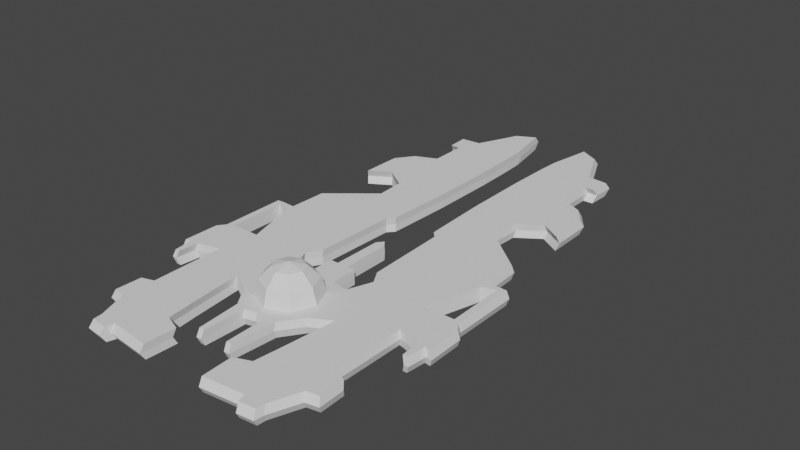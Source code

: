 # Source: boss.blend  (saved by Blender 2.91.10; exported with 4.5.12 LTS)
import bpy
from mathutils import Matrix  # noqa: F401  (used for matrix-valued properties, if any)

bpy.ops.wm.read_factory_settings(use_empty=True)
scene = bpy.context.scene
scene.name = 'Scene'

# ---- world
world_world = bpy.data.worlds.new('World'); scene.world = world_world
world_world.use_nodes = True; world_world.node_tree.nodes.clear()
_N = world_world.node_tree.nodes; _L = world_world.node_tree.links
n0 = _N.new('ShaderNodeOutputWorld'); n0.name = 'World Output'; n0.location = (300, 300)
n1 = _N.new('ShaderNodeBackground'); n1.name = 'Background'; n1.location = (10, 300)
n1.inputs[0].default_value = (0.05088, 0.05088, 0.05088, 1.0)
_L.new(n1.outputs[0], n0.inputs[0])
n0.is_active_output = True
world_world.color = (0.05088, 0.05088, 0.05088)
world_world.use_sun_shadow = False
world_world.sun_shadow_jitter_overblur = 0.0

# ---- meshes
me_cube_002 = bpy.data.meshes.new('Cube.002')
me_cube_002.from_pydata([(0.6336, -0.8961, 0.07457), (0.5406, 0.03196, 0.07457), (0.9924, -0.6972, 0.07457), (1.818, -0.2955, 0.07457), (0.3988, 2.257, 0.07457), (1.969, 2.164, 0.07457), (0.3497, 4.672, 0.07457), (1.359, 4.588, 0.07457), (0.5323, 6.587, 0.07457), (0.8618, 6.41, 0.07457), (0.9032, -1.59, 0.07457), (1.809, -1.588, 0.07457), (0.8415, -2.115, 0.07457), (1.635, -2.654, 0.07457), (0.5578, -2.226, 0.07457), (0.5835, -2.763, 0.07457), (0.3191, -2.017, 0.07457), (0.2258, -2.019, 0.07457), (0.3538, 3.458, 0.07457), (1.21, 3.324, 0.07457), (1.747, 4.417, 0.07457), (1.616, 3.604, 0.07457), (1.976, 4.109, 0.07457), (1.984, 3.381, 0.07457), (0.09622, 0.5369, 0.07457), (0.0883, 1.405, 0.07457), (0.3678, 5.379, 0.07457), (1.36, 5.254, 0.07457), (0.5534, 0.6959, 0.07457), (1.992, 1.345, 0.07457), (1.199, 5.664, 0.07457), (0.3905, 5.797, 0.07457), (1.537, 5.254, 0.07457), (1.553, 5.637, 0.07457), (0.698, 0.4497, 0.07457), (1.713, 0.3845, 0.07457), (1.824, -2.149, 0.07457), (0.8724, -1.852, 0.07457), (2.458, -0.4316, 0.07457), (2.448, 0.194, 0.07457), (2.356, -0.4099, 0.07457), (2.344, 0.3332, 0.07457), (2.027, -1.656, 0.07457), (2.042, -2.108, 0.07457), (2.238, 0.3839, 0.07457), (2.213, -0.4046, 0.07457), (2.323, -0.7489, 0.07457), (2.246, -0.746, 0.07457), (2.344, 1.495, 0.07457), (2.228, 1.503, 0.07457), (2.344, 1.408, 0.07457), (2.228, 1.416, 0.07457), (1.992, 1.489, 0.07457), (0.2059, -1.285, 0.07457), (0.5045, 2.143, 0.07457), (0.3822, -1.254, 0.07457), (0.2421, 0.5369, 0.07457), (0.2466, 0.07204, 0.07457), (0.1008, 0.06748, 0.07457), (0.09855, -1.183, 0.07457), (0.2458, -1.104, 0.07457), (0.3763, 2.857, 0.07457), (1.183, 2.81, 0.07457), (1.3, -2.689, 0.07457), (1.62, -2.807, 0.07457), (1.341, -2.836, 0.07457), (-0.6336, -0.8961, 0.07457), (-0.5406, 0.03196, 0.07457), (0.0, -1.236, 0.07457), (-0.9924, -0.6972, 0.07457), (-1.818, -0.2955, 0.07457), (-0.3988, 2.257, 0.07457), (-1.969, 2.164, 0.07457), (-0.3497, 4.672, 0.07457), (-1.359, 4.588, 0.07457), (-0.5323, 6.587, 0.07457), (-0.8618, 6.41, 0.07457), (-0.9032, -1.59, 0.07457), (-1.809, -1.588, 0.07457), (-0.8415, -2.115, 0.07457), (-1.635, -2.654, 0.07457), (-0.5578, -2.226, 0.07457), (-0.5835, -2.763, 0.07457), (-0.3191, -2.017, 0.07457), (-0.2258, -2.019, 0.07457), (-0.3538, 3.458, 0.07457), (-1.21, 3.324, 0.07457), (-1.747, 4.417, 0.07457), (-1.616, 3.604, 0.07457), (-1.976, 4.109, 0.07457), (-1.984, 3.381, 0.07457), (-0.09622, 0.5369, 0.07457), (0.0, 1.515, 0.07457), (0.0, 0.5391, 0.07457), (-0.0883, 1.405, 0.07457), (-0.3678, 5.379, 0.07457), (-1.36, 5.254, 0.07457), (-0.5534, 0.6959, 0.07457), (-1.992, 1.345, 0.07457), (-1.199, 5.664, 0.07457), (-0.3905, 5.797, 0.07457), (-1.537, 5.254, 0.07457), (-1.553, 5.637, 0.07457), (-0.698, 0.4497, 0.07457), (-1.713, 0.3845, 0.07457), (-1.824, -2.149, 0.07457), (-0.8724, -1.852, 0.07457), (-2.458, -0.4316, 0.07457), (-2.448, 0.194, 0.07457), (-2.356, -0.4099, 0.07457), (-2.344, 0.3332, 0.07457), (-2.027, -1.656, 0.07457), (-2.042, -2.108, 0.07457), (-2.238, 0.3839, 0.07457), (-2.213, -0.4046, 0.07457), (-2.323, -0.7489, 0.07457), (-2.246, -0.746, 0.07457), (-2.344, 1.495, 0.07457), (-2.228, 1.503, 0.07457), (-2.344, 1.408, 0.07457), (-2.228, 1.416, 0.07457), (-1.992, 1.489, 0.07457), (-0.2059, -1.285, 0.07457), (-0.5045, 2.143, 0.07457), (-0.3822, -1.254, 0.07457), (-0.2421, 0.5369, 0.07457), (-0.2466, 0.07204, 0.07457), (-0.1008, 0.06748, 0.07457), (0.0, 0.06748, 0.07457), (-0.09855, -1.183, 0.07457), (-0.2458, -1.104, 0.07457), (-0.3763, 2.857, 0.07457), (-1.183, 2.81, 0.07457), (-1.3, -2.689, 0.07457), (-1.62, -2.807, 0.07457), (-1.341, -2.836, 0.07457), (0.5406, 0.03196, 0.07457), (0.6336, -0.8961, 0.07457), (0.0, -1.236, 0.07457), (1.818, -0.2955, 0.07457), (0.9924, -0.6972, 0.07457), (1.969, 2.164, 0.07457), (0.3988, 2.257, 0.07457), (0.698, 0.4497, 0.07457), (0.3822, -1.254, 0.07457), (0.2059, -1.285, 0.07457), (1.359, 4.588, 0.07457), (0.3497, 4.672, 0.07457), (0.3763, 2.857, 0.07457), (1.21, 3.324, 0.07457), (0.8618, 6.41, 0.07457), (0.5323, 6.587, 0.07457), (0.3678, 5.379, 0.07457), (1.199, 5.664, 0.07457), (1.809, -1.588, 0.07457), (0.9032, -1.59, 0.07457), (1.635, -2.654, 0.07457), (0.8415, -2.115, 0.07457), (1.824, -2.149, 0.07457), (0.8724, -1.852, 0.07457), (0.5835, -2.763, 0.07457), (0.5578, -2.226, 0.07457), (1.3, -2.689, 0.07457), (0.3191, -2.017, 0.07457), (0.2258, -2.019, 0.07457), (0.3538, 3.458, 0.07457), (1.183, 2.81, 0.07457), (1.616, 3.604, 0.07457), (1.747, 4.417, 0.07457), (1.984, 3.381, 0.07457), (1.976, 4.109, 0.07457), (0.09622, 0.5369, 0.07457), (0.2421, 0.5369, 0.07457), (0.2466, 0.07204, 0.07457), (0.0, 1.515, 0.07457), (0.0883, 1.405, 0.07457), (0.3905, 5.797, 0.07457), (1.36, 5.254, 0.07457), (0.5045, 2.143, 0.07457), (0.5534, 0.6959, 0.07457), (1.713, 0.3845, 0.07457), (1.992, 1.345, 0.07457), (1.537, 5.254, 0.07457), (1.553, 5.637, 0.07457), (2.458, -0.4316, 0.07457), (2.448, 0.194, 0.07457), (2.238, 0.3839, 0.07457), (2.356, -0.4099, 0.07457), (2.213, -0.4046, 0.07457), (2.344, 0.3332, 0.07457), (2.042, -2.108, 0.07457), (2.027, -1.656, 0.07457), (2.246, -0.746, 0.07457), (2.323, -0.7489, 0.07457), (2.344, 1.495, 0.07457), (2.228, 1.503, 0.07457), (2.344, 1.408, 0.07457), (2.228, 1.416, 0.07457), (1.992, 1.489, 0.07457), (1.341, -2.836, 0.07457), (1.62, -2.807, 0.07457), (-0.5406, 0.03196, 0.07457), (-0.6336, -0.8961, 0.07457), (-1.818, -0.2955, 0.07457), (-0.9924, -0.6972, 0.07457), (-1.969, 2.164, 0.07457), (-0.3988, 2.257, 0.07457), (-0.698, 0.4497, 0.07457), (-0.3822, -1.254, 0.07457), (-0.2059, -1.285, 0.07457), (-1.359, 4.588, 0.07457), (-0.3497, 4.672, 0.07457), (-0.3763, 2.857, 0.07457), (-1.21, 3.324, 0.07457), (-0.8618, 6.41, 0.07457), (-0.5323, 6.587, 0.07457), (-0.3678, 5.379, 0.07457), (-1.199, 5.664, 0.07457), (-1.809, -1.588, 0.07457), (-0.9032, -1.59, 0.07457), (-1.635, -2.654, 0.07457), (-0.8415, -2.115, 0.07457), (-1.824, -2.149, 0.07457), (-0.8724, -1.852, 0.07457), (-0.5835, -2.763, 0.07457), (-0.5578, -2.226, 0.07457), (-1.3, -2.689, 0.07457), (-0.3191, -2.017, 0.07457), (-0.2258, -2.019, 0.07457), (-0.3538, 3.458, 0.07457), (-1.183, 2.81, 0.07457), (-1.616, 3.604, 0.07457), (-1.747, 4.417, 0.07457), (-1.984, 3.381, 0.07457), (-1.976, 4.109, 0.07457), (-0.09622, 0.5369, 0.07457), (-0.2421, 0.5369, 0.07457), (-0.2466, 0.07204, 0.07457), (-0.0883, 1.405, 0.07457), (-0.3905, 5.797, 0.07457), (-1.36, 5.254, 0.07457), (-0.5045, 2.143, 0.07457), (-0.5534, 0.6959, 0.07457), (-1.713, 0.3845, 0.07457), (-1.992, 1.345, 0.07457), (-1.537, 5.254, 0.07457), (-1.553, 5.637, 0.07457), (-2.458, -0.4316, 0.07457), (-2.448, 0.194, 0.07457), (-2.238, 0.3839, 0.07457), (-2.356, -0.4099, 0.07457), (-2.213, -0.4046, 0.07457), (-2.344, 0.3332, 0.07457), (-2.042, -2.108, 0.07457), (-2.027, -1.656, 0.07457), (-2.246, -0.746, 0.07457), (-2.323, -0.7489, 0.07457), (-2.344, 1.495, 0.07457), (-2.228, 1.503, 0.07457), (-2.344, 1.408, 0.07457), (-2.228, 1.416, 0.07457), (-1.992, 1.489, 0.07457), (-1.341, -2.836, 0.07457), (-1.62, -2.807, 0.07457), (0.5406, 0.03196, 0.3287), (0.6336, -0.8961, 0.3287), (0.09855, -1.183, 0.3287), (0.0, -1.236, 0.3287), (1.818, -0.2955, 0.3287), (0.9924, -0.6972, 0.3287), (1.969, 2.164, 0.3287), (0.3988, 2.257, 0.3287), (0.698, 0.4497, 0.3287), (0.3822, -1.254, 0.3287), (0.2059, -1.285, 0.3287), (1.359, 4.588, 0.3287), (0.3497, 4.672, 0.3287), (0.3763, 2.857, 0.3287), (1.21, 3.324, 0.3287), (0.8618, 6.41, 0.3287), (0.5323, 6.587, 0.3287), (0.3678, 5.379, 0.3287), (1.199, 5.664, 0.3287), (1.809, -1.588, 0.3287), (0.9032, -1.59, 0.3287), (1.635, -2.654, 0.3287), (0.8415, -2.115, 0.3287), (1.824, -2.149, 0.3287), (0.8724, -1.852, 0.3287), (0.5835, -2.763, 0.3287), (0.5578, -2.226, 0.3287), (1.3, -2.689, 0.3287), (0.3191, -2.017, 0.3287), (0.2258, -2.019, 0.3287), (0.3538, 3.458, 0.3287), (1.183, 2.81, 0.3287), (1.616, 3.604, 0.3287), (1.747, 4.417, 0.3287), (1.984, 3.381, 0.3287), (1.976, 4.109, 0.3287), (0.09622, 0.5369, 0.3287), (0.2421, 0.5369, 0.3287), (0.0, 0.5391, 0.3287), (0.2466, 0.07204, 0.3287), (0.0, 1.515, 0.3287), (0.0883, 1.405, 0.3287), (0.3905, 5.797, 0.3287), (1.36, 5.254, 0.3287), (0.5045, 2.143, 0.3287), (0.5534, 0.6959, 0.3287), (1.713, 0.3845, 0.3287), (1.992, 1.345, 0.3287), (1.537, 5.254, 0.3287), (1.553, 5.637, 0.3287), (2.458, -0.4316, 0.3287), (2.448, 0.194, 0.3287), (2.238, 0.3839, 0.3287), (2.356, -0.4099, 0.3287), (2.213, -0.4046, 0.3287), (2.344, 0.3332, 0.3287), (2.042, -2.108, 0.3287), (2.027, -1.656, 0.3287), (2.246, -0.746, 0.3287), (2.323, -0.7489, 0.3287), (2.344, 1.495, 0.3287), (2.228, 1.503, 0.3287), (2.344, 1.408, 0.3287), (2.228, 1.416, 0.3287), (1.992, 1.489, 0.3287), (0.1008, 0.06748, 0.3287), (0.0, 0.06748, 0.3287), (0.2458, -1.104, 0.3287), (1.341, -2.836, 0.3287), (1.62, -2.807, 0.3287), (-0.5406, 0.03196, 0.3287), (-0.6336, -0.8961, 0.3287), (-0.09855, -1.183, 0.3287), (-1.818, -0.2955, 0.3287), (-0.9924, -0.6972, 0.3287), (-1.969, 2.164, 0.3287), (-0.3988, 2.257, 0.3287), (-0.698, 0.4497, 0.3287), (-0.3822, -1.254, 0.3287), (-0.2059, -1.285, 0.3287), (-1.359, 4.588, 0.3287), (-0.3497, 4.672, 0.3287), (-0.3763, 2.857, 0.3287), (-1.21, 3.324, 0.3287), (-0.8618, 6.41, 0.3287), (-0.5323, 6.587, 0.3287), (-0.3678, 5.379, 0.3287), (-1.199, 5.664, 0.3287), (-1.809, -1.588, 0.3287), (-0.9032, -1.59, 0.3287), (-1.635, -2.654, 0.3287), (-0.8415, -2.115, 0.3287), (-1.824, -2.149, 0.3287), (-0.8724, -1.852, 0.3287), (-0.5835, -2.763, 0.3287), (-0.5578, -2.226, 0.3287), (-1.3, -2.689, 0.3287), (-0.3191, -2.017, 0.3287), (-0.2258, -2.019, 0.3287), (-0.3538, 3.458, 0.3287), (-1.183, 2.81, 0.3287), (-1.616, 3.604, 0.3287), (-1.747, 4.417, 0.3287), (-1.984, 3.381, 0.3287), (-1.976, 4.109, 0.3287), (-0.09622, 0.5369, 0.3287), (-0.2421, 0.5369, 0.3287), (-0.2466, 0.07204, 0.3287), (-0.0883, 1.405, 0.3287), (-0.3905, 5.797, 0.3287), (-1.36, 5.254, 0.3287), (-0.5045, 2.143, 0.3287), (-0.5534, 0.6959, 0.3287), (-1.713, 0.3845, 0.3287), (-1.992, 1.345, 0.3287), (-1.537, 5.254, 0.3287), (-1.553, 5.637, 0.3287), (-2.458, -0.4316, 0.3287), (-2.448, 0.194, 0.3287), (-2.238, 0.3839, 0.3287), (-2.356, -0.4099, 0.3287), (-2.213, -0.4046, 0.3287), (-2.344, 0.3332, 0.3287), (-2.042, -2.108, 0.3287), (-2.027, -1.656, 0.3287), (-2.246, -0.746, 0.3287), (-2.323, -0.7489, 0.3287), (-2.344, 1.495, 0.3287), (-2.228, 1.503, 0.3287), (-2.344, 1.408, 0.3287), (-2.228, 1.416, 0.3287), (-1.992, 1.489, 0.3287), (-0.1008, 0.06748, 0.3287), (-0.2458, -1.104, 0.3287), (-1.341, -2.836, 0.3287), (-1.62, -2.807, 0.3287), (0.0, -0.5786, 0.87), (0.0, -0.1197, 0.605), (0.1874, -0.3913, 0.799), (0.3246, -0.2541, 0.605), (0.3748, -0.2039, 0.34), (0.265, -0.5786, 0.799), (0.459, -0.5786, 0.605), (0.53, -0.5786, 0.34), (0.1874, -0.766, 0.799), (0.3246, -0.9032, 0.605), (0.3748, -0.9534, 0.34), (1.792e-08, -0.8436, 0.799), (3.016e-09, -1.038, 0.605), (3.016e-09, -1.109, 0.34), (-0.1874, -0.766, 0.799), (-0.3246, -0.9032, 0.605), (-0.3748, -0.9534, 0.34), (-0.265, -0.5786, 0.799), (-0.459, -0.5786, 0.605), (-0.53, -0.5786, 0.34), (-0.1874, -0.3913, 0.799), (-0.3246, -0.2541, 0.605), (-0.3748, -0.2039, 0.34), (-2.679e-08, -0.3136, 0.799), (3.016e-09, -0.04865, 0.34), (0.2469, 0.5277, 0.2016), (0.09814, 0.5277, 0.2016), (2.008, 2.187, 0.2016), (-1.649, 3.656, 0.2016), (-1.387, 4.66, 0.2016), (-1.782, 4.485, 0.2016), (-2.032, 1.499, 0.2016), (2.024, 3.429, 0.2016), (2.016, 4.171, 0.2016), (1.649, 3.656, 0.2016), (2.032, 1.499, 0.2016), (-1.234, 3.37, 0.2016), (-1.207, 2.846, 0.2016), (1.782, 4.485, 0.2016), (1.387, 4.66, 0.2016), (-0.3609, 3.507, 0.2016), (-2.391, 1.416, 0.2016), (-0.2101, -1.331, 0.2016), (1.207, 2.846, 0.2016), (1.234, 3.37, 0.2016), (-0.6462, -0.934, 0.2016), (-0.3899, -1.299, 0.2016), (2.391, 0.3199, 0.2016), (2.391, 1.416, 0.2016), (-0.3255, -2.078, 0.2016), (-0.2303, -2.079, 0.2016), (0.3567, 4.746, 0.2016), (0.3609, 3.507, 0.2016), (-0.5146, 2.166, 0.2016), (-0.4068, 2.282, 0.2016), (-2.273, 1.513, 0.2016), (-2.391, 1.505, 0.2016), (0.3899, -1.299, 0.2016), (0.6462, -0.934, 0.2016), (-1.79e-10, -1.281, 0.2016), (0.2101, -1.331, 0.2016), (0.4068, 2.282, 0.2016), (0.5146, 2.166, 0.2016), (-0.5952, -2.838, 0.2016), (-0.569, -2.29, 0.2016), (0.2303, -2.079, 0.2016), (0.3255, -2.078, 0.2016), (-2.403, -0.4381, 0.2016), (2.391, 1.505, 0.2016), (2.273, 1.513, 0.2016), (-0.8583, -2.177, 0.2016), (-0.8898, -1.91, 0.2016), (-2.37, -0.7839, 0.2016), (-2.291, -0.7809, 0.2016), (2.403, -0.4381, 0.2016), (0.569, -2.29, 0.2016), (0.5952, -2.838, 0.2016), (-2.257, -0.4327, 0.2016), (2.291, -0.7809, 0.2016), (2.37, -0.7839, 0.2016), (-0.9213, -1.642, 0.2016), (-1.012, -0.7311, 0.2016), (0.8898, -1.91, 0.2016), (0.8583, -2.177, 0.2016), (-1.86, -2.212, 0.2016), (-1.855, -0.3214, 0.2016), (-1.845, -1.64, 0.2016), (2.257, -0.4327, 0.2016), (-2.067, -1.71, 0.2016), (-2.083, -2.17, 0.2016), (1.86, -2.212, 0.2016), (-1.223, 5.757, 0.2016), (1.012, -0.7311, 0.2016), (0.9213, -1.642, 0.2016), (-2.391, 0.3199, 0.2016), (-2.497, 0.1779, 0.2016), (-0.3567, 4.746, 0.2016), (-0.3752, 5.467, 0.2016), (1.845, -1.64, 0.2016), (1.855, -0.3214, 0.2016), (2.083, -2.17, 0.2016), (2.067, -1.71, 0.2016), (-0.5429, 6.698, 0.2016), (-0.879, 6.518, 0.2016), (-2.024, 3.429, 0.2016), (-2.016, 4.171, 0.2016), (-2.008, 2.187, 0.2016), (0.2516, 0.05353, 0.2016), (0.5514, 0.01264, 0.2016), (-0.2469, 0.5277, 0.2016), (-0.09814, 0.5277, 0.2016), (0.09007, 1.413, 0.2016), (-0.5514, 0.01264, 0.2016), (-0.2516, 0.05353, 0.2016), (-1.79e-10, 1.525, 0.2016), (0.3752, 5.467, 0.2016), (0.3983, 5.893, 0.2016), (-0.09007, 1.413, 0.2016), (1.387, 5.339, 0.2016), (-0.3983, 5.893, 0.2016), (0.5645, 0.6898, 0.2016), (-1.387, 5.339, 0.2016), (-0.5645, 0.6898, 0.2016), (0.3839, 2.895, 0.2016), (-0.3839, 2.895, 0.2016), (0.5429, 6.698, 0.2016), (1.326, -2.763, 0.2016), (-1.326, -2.763, 0.2016), (1.584, 5.73, 0.2016), (1.568, 5.339, 0.2016), (1.223, 5.757, 0.2016), (1.653, -2.883, 0.2016), (1.368, -2.912, 0.2016), (-1.368, -2.912, 0.2016), (-1.653, -2.883, 0.2016), (-1.568, 5.339, 0.2016), (-1.584, 5.73, 0.2016), (1.667, -2.728, 0.2016), (-1.667, -2.728, 0.2016), (0.712, 0.4388, 0.2016), (-0.712, 0.4388, 0.2016), (2.497, 0.1779, 0.2016), (2.507, -0.4602, 0.2016), (-2.507, -0.4602, 0.2016), (0.879, 6.518, 0.2016)], [], [(1, 3, 2, 0), (54, 4, 5, 52), (18, 6, 7, 19), (31, 8, 9, 30), (3, 11, 10, 2), (36, 13, 12, 37), (13, 63, 12), (53, 55, 16, 17), (61, 18, 19, 62), (7, 20, 21, 19), (20, 22, 23, 21), (93, 24, 58, 128), (25, 24, 93, 92), (6, 26, 27, 7), (34, 28, 29, 35), (26, 31, 30, 27), (30, 33, 32, 27), (1, 34, 35, 3), (11, 36, 37, 10), (41, 39, 38, 40), (35, 44, 45, 3), (44, 41, 40, 45), (11, 42, 43, 36), (40, 46, 47, 45), (44, 51, 50, 41), (51, 49, 48, 50), (51, 29, 52, 49), (28, 54, 52, 29), (68, 59, 53), (56, 57, 58, 24), (0, 60, 57, 1), (4, 61, 62, 5), (59, 68, 128, 58), (60, 59, 58, 57), (13, 64, 65, 63), (63, 15, 14, 12), (67, 66, 69, 70), (123, 121, 72, 71), (85, 86, 74, 73), (100, 99, 76, 75), (70, 69, 77, 78), (105, 106, 79, 80), (80, 79, 133), (122, 84, 83, 124), (131, 132, 86, 85), (74, 86, 88, 87), (87, 88, 90, 89), (93, 128, 127, 91), (94, 92, 93, 91), (73, 74, 96, 95), (103, 104, 98, 97), (95, 96, 99, 100), (99, 96, 101, 102), (67, 70, 104, 103), (78, 77, 106, 105), (110, 109, 107, 108), (104, 70, 114, 113), (113, 114, 109, 110), (78, 105, 112, 111), (109, 114, 116, 115), (113, 110, 119, 120), (120, 119, 117, 118), (120, 118, 121, 98), (97, 98, 121, 123), (124, 66, 130), (125, 91, 127, 126), (66, 67, 126, 130), (71, 72, 132, 131), (129, 127, 128, 68), (130, 126, 127, 129), (80, 133, 135, 134), (133, 79, 81, 82), (129, 68, 122), (122, 124, 130, 129), (53, 59, 60, 55), (55, 60, 0), (509, 513, 371, 370), (511, 514, 304, 305), (513, 512, 334, 371), (426, 511, 305, 300), (510, 509, 370, 369), (508, 507, 303, 264), (504, 428, 365, 367), (507, 425, 301, 303), (506, 431, 395, 339), (430, 505, 368, 366), (450, 442, 343, 362), (505, 504, 367, 368), (425, 426, 300, 301), (435, 427, 270, 328), (428, 436, 347, 365), (434, 432, 298, 296), (260, 244, 378, 394), (460, 465, 293, 274), (429, 430, 366, 344), (433, 438, 297, 299), (431, 455, 392, 395), (432, 433, 299, 298), (456, 441, 393, 391), (181, 197, 327, 311), (444, 434, 296, 278), (249, 260, 394, 383), (469, 435, 328, 325), (436, 437, 364, 347), (438, 439, 275, 297), (448, 468, 324, 326), (440, 496, 345, 363), (441, 494, 386, 393), (197, 186, 316, 327), (446, 449, 361, 342), (442, 459, 267, 343), (443, 444, 278, 295), (445, 446, 342, 335), (447, 448, 326, 319), (449, 450, 362, 361), (451, 452, 294, 276), (453, 454, 340, 375), (464, 470, 355, 359), (466, 457, 273, 292), (455, 456, 391, 392), (457, 458, 265, 273), (459, 460, 274, 267), (473, 477, 385, 389), (461, 462, 308, 271), (463, 464, 359, 358), (465, 466, 292, 293), (467, 472, 390, 384), (468, 469, 325, 324), (470, 471, 357, 355), (483, 475, 290, 286), (472, 473, 389, 390), (487, 478, 322, 318), (479, 474, 317, 323), (475, 476, 289, 290), (477, 485, 337, 385), (478, 479, 323, 322), (480, 481, 338, 353), (482, 483, 286, 288), (489, 484, 356, 387), (485, 486, 352, 337), (486, 488, 388, 352), (499, 487, 318, 268), (488, 489, 387, 388), (490, 500, 320, 287), (503, 491, 351, 348), (492, 493, 284, 269), (494, 495, 382, 386), (501, 498, 283, 321), (496, 497, 350, 345), (498, 499, 268, 283), (500, 501, 321, 320), (502, 503, 348, 349), (85, 73, 211, 229), (86, 132, 230, 213), (20, 7, 146, 168), (19, 21, 167, 149), (74, 87, 232, 210), (23, 22, 170, 169), (88, 86, 213, 231), (22, 20, 168, 170), (89, 90, 233, 234), (21, 23, 169, 167), (87, 89, 234, 232), (56, 24, 171, 172), (90, 88, 231, 233), (91, 125, 236, 235), (57, 56, 172, 173), (125, 126, 237, 236), (24, 25, 175, 171), (94, 91, 235, 238), (25, 92, 174, 175), (92, 94, 238, 174), (31, 26, 152, 176), (95, 100, 239, 216), (7, 27, 177, 146), (96, 74, 210, 240), (54, 28, 179, 178), (97, 123, 241, 242), (35, 29, 181, 180), (98, 104, 243, 244), (8, 31, 176, 151), (100, 75, 215, 239), (32, 33, 183, 182), (102, 101, 245, 246), (33, 30, 153, 183), (99, 102, 246, 217), (27, 32, 182, 177), (101, 96, 240, 245), (28, 34, 143, 179), (103, 97, 242, 207), (13, 36, 158, 156), (105, 80, 220, 222), (10, 37, 159, 155), (106, 77, 219, 223), (38, 39, 185, 184), (108, 107, 247, 248), (44, 35, 180, 186), (104, 113, 249, 243), (40, 38, 184, 187), (107, 109, 250, 247), (39, 41, 189, 185), (110, 108, 248, 252), (43, 42, 191, 190), (111, 112, 253, 254), (42, 11, 154, 191), (78, 111, 254, 218), (36, 43, 190, 158), (112, 105, 222, 253), (3, 45, 188, 139), (114, 70, 203, 251), (47, 46, 193, 192), (115, 116, 255, 256), (46, 40, 187, 193), (109, 115, 256, 250), (45, 47, 192, 188), (116, 114, 251, 255), (48, 49, 195, 194), (118, 117, 257, 258), (4, 54, 178, 142), (123, 71, 206, 241), (55, 0, 137, 144), (66, 124, 208, 202), (41, 50, 196, 189), (119, 110, 252, 259), (51, 44, 186, 197), (113, 120, 260, 249), (50, 48, 194, 196), (117, 119, 259, 257), (49, 52, 198, 195), (121, 118, 258, 261), (29, 51, 197, 181), (120, 98, 244, 260), (53, 17, 164, 145), (84, 122, 209, 228), (52, 5, 141, 198), (72, 121, 261, 205), (1, 57, 173, 136), (126, 67, 201, 237), (131, 85, 229, 212), (132, 72, 205, 230), (18, 61, 148, 165), (5, 62, 166, 141), (133, 82, 224, 226), (15, 63, 162, 160), (134, 135, 262, 263), (80, 134, 263, 220), (65, 64, 200, 199), (135, 133, 226, 262), (64, 13, 156, 200), (63, 65, 199, 162), (0, 2, 140, 137), (69, 66, 202, 204), (34, 1, 136, 143), (67, 103, 207, 201), (61, 4, 142, 148), (71, 131, 212, 206), (9, 8, 151, 150), (26, 6, 147, 152), (75, 76, 214, 215), (30, 9, 150, 153), (73, 95, 216, 211), (76, 99, 217, 214), (11, 3, 139, 154), (2, 10, 155, 140), (70, 78, 218, 203), (77, 69, 204, 219), (37, 12, 157, 159), (14, 15, 160, 161), (79, 106, 223, 221), (82, 81, 225, 224), (12, 14, 161, 157), (17, 16, 163, 164), (81, 79, 221, 225), (68, 53, 145, 138), (83, 84, 228, 227), (16, 55, 144, 163), (122, 68, 138, 209), (6, 18, 165, 147), (124, 83, 227, 208), (62, 19, 149, 166), (264, 265, 269, 268), (308, 328, 270, 271), (294, 278, 275, 276), (306, 282, 279, 280), (268, 269, 284, 283), (287, 288, 286, 285), (285, 286, 291), (274, 293, 292, 273), (277, 295, 278, 294), (275, 278, 296, 297), (297, 296, 298, 299), (302, 330, 329, 300), (305, 304, 302, 300), (276, 275, 307, 281), (272, 310, 311, 309), (281, 307, 282, 306), (282, 307, 312, 313), (264, 268, 310, 272), (283, 284, 288, 287), (319, 317, 314, 315), (310, 268, 318, 316), (316, 318, 317, 319), (283, 287, 320, 321), (317, 318, 322, 323), (316, 319, 326, 327), (327, 326, 324, 325), (327, 325, 328, 311), (309, 311, 328, 308), (267, 274, 266), (301, 300, 329, 303), (271, 270, 295, 277), (285, 291, 332, 333), (291, 286, 290, 289), (334, 337, 338, 335), (375, 340, 339, 395), (363, 345, 344, 347), (373, 349, 348, 351), (337, 352, 353, 338), (356, 354, 355, 357), (354, 360, 355), (343, 342, 361, 362), (346, 363, 347, 364), (344, 366, 365, 347), (366, 368, 367, 365), (302, 369, 396, 330), (372, 369, 302, 304), (345, 350, 374, 344), (341, 376, 378, 377), (350, 373, 351, 374), (351, 380, 379, 374), (334, 341, 377, 337), (352, 356, 357, 353), (386, 382, 381, 384), (377, 383, 385, 337), (383, 386, 384, 385), (352, 388, 387, 356), (384, 390, 389, 385), (383, 394, 393, 386), (394, 392, 391, 393), (394, 378, 395, 392), (376, 375, 395, 378), (342, 397, 335), (370, 371, 396, 369), (340, 346, 364, 339), (354, 399, 398, 360), (360, 358, 359, 355), (336, 343, 267), (343, 336, 397, 342), (274, 273, 331, 266), (273, 265, 331), (516, 515, 281, 306), (517, 510, 369, 372), (439, 518, 307, 275), (514, 517, 372, 304), (497, 519, 373, 350), (462, 520, 309, 308), (521, 429, 344, 374), (180, 181, 311, 310), (522, 453, 375, 376), (452, 523, 277, 294), (524, 440, 363, 346), (244, 243, 377, 378), (427, 443, 295, 270), (437, 506, 339, 364), (525, 516, 306, 280), (476, 526, 291, 289), (527, 463, 358, 360), (529, 528, 313, 312), (519, 502, 349, 373), (528, 530, 282, 313), (532, 531, 333, 332), (534, 533, 398, 399), (518, 529, 312, 307), (536, 535, 379, 380), (531, 537, 285, 333), (538, 534, 399, 354), (520, 539, 272, 309), (491, 536, 380, 351), (526, 532, 332, 291), (533, 527, 360, 398), (535, 521, 374, 379), (540, 522, 376, 341), (458, 492, 269, 265), (537, 490, 287, 285), (493, 482, 288, 284), (539, 508, 264, 272), (484, 538, 354, 356), (481, 445, 335, 338), (542, 541, 315, 314), (471, 480, 353, 357), (186, 180, 310, 316), (523, 461, 271, 277), (512, 540, 341, 334), (474, 542, 314, 317), (495, 543, 381, 382), (243, 249, 383, 377), (544, 525, 280, 279), (543, 467, 384, 381), (515, 451, 276, 281), (454, 524, 346, 340), (530, 544, 279, 282), (541, 447, 319, 315), (401, 423, 402, 403), (424, 401, 403, 404), (423, 400, 402), (404, 403, 406, 407), (402, 400, 405), (403, 402, 405, 406), (407, 406, 409, 410), (405, 400, 408), (406, 405, 408, 409), (410, 409, 412, 413), (408, 400, 411), (409, 408, 411, 412), (413, 412, 415, 416), (411, 400, 414), (412, 411, 414, 415), (416, 415, 418, 419), (414, 400, 417), (415, 414, 417, 418), (417, 400, 420), (418, 417, 420, 421), (419, 418, 421, 422), (421, 420, 423, 401), (422, 421, 401, 424), (420, 400, 423), (330, 396, 424, 329), (396, 371, 422, 424), (371, 334, 419, 422), (335, 416, 419, 334), (397, 413, 416, 335), (267, 413, 397, 336), (267, 266, 331, 413), (265, 410, 413, 331), (303, 329, 424, 404), (303, 404, 407, 264), (264, 407, 410, 265), (185, 189, 447, 541), (153, 150, 544, 530), (206, 212, 524, 454), (152, 147, 451, 515), (247, 250, 467, 543), (150, 151, 525, 544), (248, 247, 543, 495), (187, 184, 542, 474), (201, 207, 540, 512), (148, 142, 461, 523), (223, 219, 480, 471), (184, 185, 541, 542), (204, 202, 445, 481), (222, 220, 538, 484), (143, 136, 508, 539), (155, 159, 482, 493), (156, 158, 490, 537), (137, 140, 492, 458), (207, 242, 522, 540), (245, 240, 521, 535), (262, 226, 527, 533), (162, 199, 532, 526), (217, 246, 536, 491), (179, 143, 539, 520), (220, 263, 534, 538), (200, 156, 537, 531), (246, 245, 535, 536), (177, 182, 529, 518), (263, 262, 533, 534), (199, 200, 531, 532), (183, 153, 530, 528), (239, 215, 502, 519), (182, 183, 528, 529), (226, 224, 463, 527), (160, 162, 526, 476), (151, 176, 516, 525), (230, 205, 506, 437), (141, 166, 443, 427), (212, 229, 440, 524), (165, 148, 523, 452), (242, 241, 453, 522), (240, 210, 429, 521), (178, 179, 520, 462), (216, 239, 519, 497), (174, 238, 517, 514), (146, 177, 518, 439), (238, 235, 510, 517), (176, 152, 515, 516), (215, 214, 503, 502), (190, 191, 501, 500), (154, 139, 499, 498), (211, 216, 497, 496), (191, 154, 498, 501), (252, 248, 495, 494), (140, 155, 493, 492), (214, 217, 491, 503), (158, 190, 500, 490), (254, 253, 489, 488), (139, 188, 487, 499), (218, 254, 488, 486), (203, 218, 486, 485), (253, 222, 484, 489), (159, 157, 483, 482), (219, 204, 481, 480), (192, 193, 479, 478), (251, 203, 485, 477), (161, 160, 476, 475), (193, 187, 474, 479), (188, 192, 478, 487), (256, 255, 473, 472), (157, 161, 475, 483), (221, 223, 471, 470), (194, 195, 469, 468), (250, 256, 472, 467), (164, 163, 466, 465), (224, 225, 464, 463), (142, 178, 462, 461), (255, 251, 477, 473), (138, 145, 460, 459), (144, 137, 458, 457), (258, 257, 456, 455), (163, 144, 457, 466), (225, 221, 470, 464), (241, 206, 454, 453), (147, 165, 452, 451), (227, 228, 450, 449), (189, 196, 448, 447), (202, 208, 446, 445), (166, 149, 444, 443), (209, 138, 459, 442), (208, 227, 449, 446), (259, 252, 494, 441), (229, 211, 496, 440), (196, 194, 468, 448), (168, 146, 439, 438), (213, 230, 437, 436), (195, 198, 435, 469), (149, 167, 434, 444), (257, 259, 441, 456), (169, 170, 433, 432), (261, 258, 455, 431), (170, 168, 438, 433), (210, 232, 430, 429), (145, 164, 465, 460), (167, 169, 432, 434), (231, 213, 436, 428), (198, 141, 427, 435), (172, 171, 426, 425), (234, 233, 504, 505), (228, 209, 442, 450), (232, 234, 505, 430), (205, 261, 431, 506), (173, 172, 425, 507), (233, 231, 428, 504), (136, 173, 507, 508), (235, 236, 509, 510), (171, 175, 511, 426), (237, 201, 512, 513), (175, 174, 514, 511), (236, 237, 513, 509)])
_uv = me_cube_002.uv_layers.new(name='UVMap')
_uv.uv.foreach_set('vector', [0.625, 0.5, 0.625, 0.5, 0.625, 0.75, 0.625, 0.75, 0.625, 0.5, 0.625, 0.5, 0.625, 0.5, 0.625, 0.5, 0.625, 0.5, 0.625, 0.5, 0.625, 0.5, 0.625, 0.5, 0.625, 0.5, 0.625, 0.5, 0.625, 0.5, 0.625, 0.5, 0.625, 0.5, 0.625, 0.5, 0.625, 0.75, 0.625, 0.75, 0.625, 0.5, 0.625, 0.5, 0.625, 0.75, 0.625, 0.75, 0.625, 0.5, 0.625, 0.5, 0.625, 0.75, 0.75, 0.75, 0.625, 0.75, 0.625, 0.75, 0.75, 0.75, 0.625, 0.5, 0.625, 0.5, 0.625, 0.5, 0.625, 0.5, 0.625, 0.5, 0.625, 0.5, 0.625, 0.5, 0.625, 0.5, 0.625, 0.5, 0.625, 0.5, 0.625, 0.5, 0.625, 0.5, 0.0, 0.0, 0.0, 0.0, 0.0, 0.0, 0.0, 0.0, 0.0, 0.0, 0.0, 0.0, 0.0, 0.0, 0.0, 0.0, 0.625, 0.5, 0.625, 0.5, 0.625, 0.5, 0.625, 0.5, 0.625, 0.5, 0.625, 0.5, 0.625, 0.5, 0.625, 0.5, 0.625, 0.5, 0.625, 0.5, 0.625, 0.5, 0.625, 0.5, 0.625, 0.5, 0.625, 0.5, 0.625, 0.5, 0.625, 0.5, 0.625, 0.5, 0.625, 0.5, 0.625, 0.5, 0.625, 0.5, 0.625, 0.5, 0.625, 0.5, 0.625, 0.75, 0.625, 0.75, 0.625, 0.5, 0.625, 0.5, 0.625, 0.5, 0.625, 0.5, 0.625, 0.5, 0.625, 0.5, 0.625, 0.5, 0.625, 0.5, 0.625, 0.5, 0.625, 0.5, 0.625, 0.5, 0.625, 0.5, 0.625, 0.5, 0.625, 0.5, 0.625, 0.5, 0.625, 0.5, 0.625, 0.5, 0.625, 0.5, 0.625, 0.5, 0.625, 0.5, 0.625, 0.5, 0.625, 0.5, 0.625, 0.5, 0.625, 0.5, 0.625, 0.5, 0.625, 0.5, 0.625, 0.5, 0.625, 0.5, 0.625, 0.5, 0.625, 0.5, 0.625, 0.5, 0.625, 0.5, 0.625, 0.5, 0.625, 0.5, 0.625, 0.5, 0.625, 0.5, 0.75, 0.75, 0.7306, 0.75, 0.75, 0.75, 0.0, 0.0, 0.0, 0.0, 0.0, 0.0, 0.0, 0.0, 0.625, 0.75, 0.7015, 0.75, 0.0, 0.0, 0.625, 0.5, 0.625, 0.5, 0.625, 0.5, 0.625, 0.5, 0.625, 0.5, 0.7306, 0.75, 0.75, 0.75, 0.0, 0.0, 0.0, 0.0, 0.7015, 0.75, 0.7306, 0.75, 0.0, 0.0, 0.0, 0.0, 0.625, 0.5, 0.625, 0.5, 0.625, 0.5, 0.625, 0.5, 0.625, 0.5, 0.625, 0.5, 0.625, 0.75, 0.625, 0.75, 0.625, 0.5, 0.625, 0.75, 0.625, 0.75, 0.625, 0.5, 0.625, 0.5, 0.625, 0.5, 0.625, 0.5, 0.625, 0.5, 0.625, 0.5, 0.625, 0.5, 0.625, 0.5, 0.625, 0.5, 0.625, 0.5, 0.625, 0.5, 0.625, 0.5, 0.625, 0.5, 0.625, 0.5, 0.625, 0.75, 0.625, 0.75, 0.625, 0.5, 0.625, 0.5, 0.625, 0.75, 0.625, 0.75, 0.625, 0.5, 0.625, 0.5, 0.625, 0.75, 0.625, 0.5, 0.75, 0.75, 0.75, 0.75, 0.625, 0.75, 0.625, 0.75, 0.625, 0.5, 0.625, 0.5, 0.625, 0.5, 0.625, 0.5, 0.625, 0.5, 0.625, 0.5, 0.625, 0.5, 0.625, 0.5, 0.625, 0.5, 0.625, 0.5, 0.625, 0.5, 0.625, 0.5, 0.0, 0.0, 0.0, 0.0, 0.0, 0.0, 0.0, 0.0, 0.0, 0.0, 0.0, 0.0, 0.0, 0.0, 0.0, 0.0, 0.625, 0.5, 0.625, 0.5, 0.625, 0.5, 0.625, 0.5, 0.625, 0.5, 0.625, 0.5, 0.625, 0.5, 0.625, 0.5, 0.625, 0.5, 0.625, 0.5, 0.625, 0.5, 0.625, 0.5, 0.625, 0.5, 0.625, 0.5, 0.625, 0.5, 0.625, 0.5, 0.625, 0.5, 0.625, 0.5, 0.625, 0.5, 0.625, 0.5, 0.625, 0.5, 0.625, 0.75, 0.625, 0.75, 0.625, 0.5, 0.625, 0.5, 0.625, 0.5, 0.625, 0.5, 0.625, 0.5, 0.625, 0.5, 0.625, 0.5, 0.625, 0.5, 0.625, 0.5, 0.625, 0.5, 0.625, 0.5, 0.625, 0.5, 0.625, 0.5, 0.625, 0.5, 0.625, 0.5, 0.625, 0.5, 0.625, 0.5, 0.625, 0.5, 0.625, 0.5, 0.625, 0.5, 0.625, 0.5, 0.625, 0.5, 0.625, 0.5, 0.625, 0.5, 0.625, 0.5, 0.625, 0.5, 0.625, 0.5, 0.625, 0.5, 0.625, 0.5, 0.625, 0.5, 0.625, 0.5, 0.625, 0.5, 0.625, 0.5, 0.625, 0.5, 0.625, 0.5, 0.625, 0.5, 0.625, 0.5, 0.0, 0.0, 0.625, 0.75, 0.7015, 0.75, 0.0, 0.0, 0.0, 0.0, 0.0, 0.0, 0.0, 0.0, 0.625, 0.75, 0.625, 0.5, 0.0, 0.0, 0.7015, 0.75, 0.625, 0.5, 0.625, 0.5, 0.625, 0.5, 0.625, 0.5, 0.7306, 0.75, 0.0, 0.0, 0.0, 0.0, 0.75, 0.75, 0.7015, 0.75, 0.0, 0.0, 0.0, 0.0, 0.7306, 0.75, 0.625, 0.5, 0.625, 0.5, 0.625, 0.5, 0.625, 0.5, 0.625, 0.5, 0.625, 0.75, 0.625, 0.75, 0.625, 0.5, 0.7306, 0.75, 0.75, 0.75, 0.75, 0.75, 0.75, 0.75, 0.0, 0.0, 0.7015, 0.75, 0.7306, 0.75, 0.75, 0.75, 0.7306, 0.75, 0.7015, 0.75, 0.625, 0.75, 0.625, 0.75, 0.7015, 0.75, 0.625, 0.75, 0.0, 0.0, 0.0, 0.0, 0.0, 0.0, 0.0, 0.0, 0.0, 0.0, 0.0, 0.0, 0.0, 0.0, 0.0, 0.0, 0.0, 0.0, 0.625, 0.5, 0.625, 0.5, 0.0, 0.0, 0.0, 0.0, 0.0, 0.0, 0.0, 0.0, 0.0, 0.0, 0.0, 0.0, 0.0, 0.0, 0.0, 0.0, 0.0, 0.0, 0.625, 0.5, 0.0, 0.0, 0.0, 0.0, 0.625, 0.5, 0.625, 0.5, 0.625, 0.5, 0.625, 0.5, 0.625, 0.5, 0.0, 0.0, 0.0, 0.0, 0.0, 0.0, 0.0, 0.0, 0.625, 0.5, 0.625, 0.5, 0.625, 0.5, 0.625, 0.5, 0.625, 0.5, 0.625, 0.5, 0.625, 0.5, 0.625, 0.5, 0.75, 0.75, 0.75, 0.75, 0.75, 0.75, 0.75, 0.75, 0.625, 0.5, 0.625, 0.5, 0.625, 0.5, 0.625, 0.5, 0.0, 0.0, 0.0, 0.0, 0.0, 0.0, 0.0, 0.0, 0.625, 0.5, 0.625, 0.5, 0.625, 0.5, 0.625, 0.5, 0.625, 0.5, 0.625, 0.5, 0.625, 0.5, 0.625, 0.5, 0.625, 0.5, 0.625, 0.5, 0.625, 0.5, 0.625, 0.5, 0.625, 0.5, 0.625, 0.5, 0.625, 0.5, 0.625, 0.5, 0.75, 0.75, 0.75, 0.75, 0.75, 0.75, 0.75, 0.75, 0.625, 0.5, 0.625, 0.5, 0.625, 0.5, 0.625, 0.5, 0.625, 0.5, 0.625, 0.5, 0.625, 0.5, 0.625, 0.5, 0.625, 0.5, 0.625, 0.5, 0.625, 0.5, 0.625, 0.5, 0.625, 0.5, 0.625, 0.5, 0.625, 0.5, 0.625, 0.5, 0.625, 0.5, 0.625, 0.5, 0.625, 0.5, 0.625, 0.5, 0.625, 0.5, 0.625, 0.5, 0.625, 0.5, 0.625, 0.5, 0.625, 0.5, 0.625, 0.5, 0.625, 0.5, 0.625, 0.5, 0.625, 0.5, 0.625, 0.5, 0.625, 0.5, 0.625, 0.5, 0.625, 0.5, 0.625, 0.5, 0.625, 0.5, 0.625, 0.5, 0.625, 0.5, 0.625, 0.5, 0.625, 0.5, 0.625, 0.5, 0.625, 0.5, 0.625, 0.5, 0.625, 0.5, 0.625, 0.5, 0.625, 0.5, 0.625, 0.5, 0.625, 0.5, 0.625, 0.5, 0.625, 0.5, 0.625, 0.5, 0.625, 0.5, 0.625, 0.5, 0.625, 0.5, 0.625, 0.5, 0.625, 0.5, 0.625, 0.5, 0.625, 0.5, 0.625, 0.5, 0.625, 0.5, 0.625, 0.5, 0.625, 0.75, 0.625, 0.75, 0.625, 0.75, 0.625, 0.75, 0.75, 0.75, 0.75, 0.75, 0.75, 0.75, 0.75, 0.75, 0.625, 0.5, 0.625, 0.5, 0.625, 0.5, 0.625, 0.5, 0.625, 0.75, 0.0, 0.0, 0.0, 0.0, 0.625, 0.75, 0.625, 0.5, 0.625, 0.5, 0.625, 0.5, 0.625, 0.5, 0.625, 0.75, 0.75, 0.75, 0.75, 0.75, 0.625, 0.75, 0.625, 0.5, 0.625, 0.5, 0.625, 0.5, 0.625, 0.5, 0.625, 0.5, 0.625, 0.5, 0.625, 0.5, 0.625, 0.5, 0.625, 0.75, 0.625, 0.75, 0.625, 0.75, 0.625, 0.75, 0.625, 0.75, 0.625, 0.75, 0.625, 0.75, 0.625, 0.75, 0.625, 0.5, 0.625, 0.5, 0.625, 0.5, 0.625, 0.5, 0.625, 0.75, 0.625, 0.75, 0.625, 0.75, 0.625, 0.75, 0.75, 0.75, 0.75, 0.75, 0.75, 0.75, 0.75, 0.75, 0.625, 0.5, 0.625, 0.5, 0.625, 0.5, 0.625, 0.5, 0.625, 0.5, 0.625, 0.5, 0.625, 0.5, 0.625, 0.5, 0.625, 0.5, 0.625, 0.75, 0.625, 0.75, 0.625, 0.5, 0.75, 0.75, 0.625, 0.75, 0.625, 0.75, 0.75, 0.75, 0.625, 0.5, 0.625, 0.5, 0.625, 0.5, 0.625, 0.5, 0.625, 0.5, 0.625, 0.5, 0.625, 0.5, 0.625, 0.5, 0.625, 0.75, 0.625, 0.75, 0.625, 0.75, 0.625, 0.75, 0.625, 0.75, 0.625, 0.75, 0.625, 0.75, 0.625, 0.75, 0.625, 0.5, 0.625, 0.5, 0.625, 0.5, 0.625, 0.5, 0.625, 0.5, 0.625, 0.5, 0.625, 0.5, 0.625, 0.5, 0.625, 0.5, 0.625, 0.5, 0.625, 0.5, 0.625, 0.5, 0.625, 0.75, 0.625, 0.5, 0.625, 0.5, 0.625, 0.75, 0.625, 0.5, 0.625, 0.5, 0.625, 0.5, 0.625, 0.5, 0.625, 0.5, 0.625, 0.5, 0.625, 0.5, 0.625, 0.5, 0.625, 0.75, 0.625, 0.75, 0.625, 0.75, 0.625, 0.75, 0.625, 0.75, 0.625, 0.75, 0.625, 0.75, 0.625, 0.75, 0.625, 0.5, 0.625, 0.5, 0.625, 0.5, 0.625, 0.5, 0.625, 0.5, 0.625, 0.5, 0.625, 0.5, 0.625, 0.5, 0.625, 0.5, 0.625, 0.5, 0.625, 0.5, 0.625, 0.5, 0.625, 0.5, 0.625, 0.5, 0.625, 0.5, 0.625, 0.5, 0.625, 0.5, 0.625, 0.5, 0.625, 0.5, 0.625, 0.5, 0.625, 0.5, 0.625, 0.5, 0.625, 0.5, 0.625, 0.5, 0.625, 0.5, 0.625, 0.5, 0.625, 0.5, 0.625, 0.5, 0.625, 0.75, 0.625, 0.75, 0.625, 0.75, 0.625, 0.75, 0.625, 0.5, 0.625, 0.5, 0.625, 0.5, 0.625, 0.5, 0.625, 0.5, 0.625, 0.5, 0.625, 0.5, 0.625, 0.5, 0.625, 0.5, 0.625, 0.5, 0.625, 0.5, 0.625, 0.5, 0.625, 0.5, 0.625, 0.5, 0.625, 0.5, 0.625, 0.5, 0.625, 0.5, 0.625, 0.5, 0.625, 0.5, 0.625, 0.5, 0.625, 0.5, 0.625, 0.5, 0.625, 0.5, 0.625, 0.5, 0.625, 0.5, 0.625, 0.5, 0.625, 0.5, 0.625, 0.5, 0.625, 0.5, 0.625, 0.5, 0.625, 0.5, 0.625, 0.5, 0.625, 0.5, 0.625, 0.5, 0.625, 0.5, 0.625, 0.5, 0.625, 0.5, 0.625, 0.5, 0.625, 0.5, 0.625, 0.5, 0.625, 0.5, 0.625, 0.5, 0.625, 0.5, 0.625, 0.5, 0.625, 0.5, 0.625, 0.5, 0.625, 0.5, 0.625, 0.5, 0.625, 0.5, 0.625, 0.5, 0.625, 0.5, 0.625, 0.5, 0.625, 0.5, 0.625, 0.5, 0.625, 0.5, 0.625, 0.5, 0.625, 0.5, 0.625, 0.5, 0.625, 0.5, 0.625, 0.5, 0.625, 0.5, 0.625, 0.5, 0.625, 0.5, 0.625, 0.5, 0.625, 0.5, 0.625, 0.5, 0.625, 0.5, 0.625, 0.5, 0.0, 0.0, 0.0, 0.0, 0.0, 0.0, 0.0, 0.0, 0.625, 0.5, 0.625, 0.5, 0.625, 0.5, 0.625, 0.5, 0.0, 0.0, 0.0, 0.0, 0.0, 0.0, 0.0, 0.0, 0.0, 0.0, 0.0, 0.0, 0.0, 0.0, 0.0, 0.0, 0.0, 0.0, 0.0, 0.0, 0.0, 0.0, 0.0, 0.0, 0.0, 0.0, 0.0, 0.0, 0.0, 0.0, 0.0, 0.0, 0.0, 0.0, 0.0, 0.0, 0.0, 0.0, 0.0, 0.0, 0.0, 0.0, 0.0, 0.0, 0.0, 0.0, 0.0, 0.0, 0.0, 0.0, 0.0, 0.0, 0.0, 0.0, 0.0, 0.0, 0.625, 0.5, 0.625, 0.5, 0.625, 0.5, 0.625, 0.5, 0.625, 0.5, 0.625, 0.5, 0.625, 0.5, 0.625, 0.5, 0.625, 0.5, 0.625, 0.5, 0.625, 0.5, 0.625, 0.5, 0.625, 0.5, 0.625, 0.5, 0.625, 0.5, 0.625, 0.5, 0.625, 0.5, 0.625, 0.5, 0.625, 0.5, 0.625, 0.5, 0.625, 0.5, 0.625, 0.5, 0.625, 0.5, 0.625, 0.5, 0.625, 0.5, 0.625, 0.5, 0.625, 0.5, 0.625, 0.5, 0.625, 0.5, 0.625, 0.5, 0.625, 0.5, 0.625, 0.5, 0.625, 0.5, 0.625, 0.5, 0.625, 0.5, 0.625, 0.5, 0.625, 0.5, 0.625, 0.5, 0.625, 0.5, 0.625, 0.5, 0.625, 0.5, 0.625, 0.5, 0.625, 0.5, 0.625, 0.5, 0.625, 0.5, 0.625, 0.5, 0.625, 0.5, 0.625, 0.5, 0.625, 0.5, 0.625, 0.5, 0.625, 0.5, 0.625, 0.5, 0.625, 0.5, 0.625, 0.5, 0.625, 0.5, 0.625, 0.5, 0.625, 0.5, 0.625, 0.5, 0.625, 0.5, 0.625, 0.5, 0.625, 0.5, 0.625, 0.5, 0.625, 0.5, 0.625, 0.5, 0.625, 0.5, 0.625, 0.5, 0.625, 0.5, 0.625, 0.5, 0.625, 0.5, 0.625, 0.5, 0.625, 0.5, 0.625, 0.5, 0.625, 0.5, 0.625, 0.5, 0.625, 0.5, 0.625, 0.5, 0.625, 0.5, 0.625, 0.5, 0.625, 0.5, 0.625, 0.5, 0.625, 0.75, 0.625, 0.75, 0.625, 0.75, 0.625, 0.75, 0.625, 0.75, 0.625, 0.75, 0.625, 0.75, 0.625, 0.75, 0.625, 0.5, 0.625, 0.5, 0.625, 0.5, 0.625, 0.5, 0.625, 0.5, 0.625, 0.5, 0.625, 0.5, 0.625, 0.5, 0.625, 0.5, 0.625, 0.5, 0.625, 0.5, 0.625, 0.5, 0.625, 0.5, 0.625, 0.5, 0.625, 0.5, 0.625, 0.5, 0.625, 0.5, 0.625, 0.5, 0.625, 0.5, 0.625, 0.5, 0.625, 0.5, 0.625, 0.5, 0.625, 0.5, 0.625, 0.5, 0.625, 0.5, 0.625, 0.5, 0.625, 0.5, 0.625, 0.5, 0.625, 0.5, 0.625, 0.5, 0.625, 0.5, 0.625, 0.5, 0.625, 0.5, 0.625, 0.5, 0.625, 0.5, 0.625, 0.5, 0.625, 0.5, 0.625, 0.5, 0.625, 0.5, 0.625, 0.5, 0.625, 0.5, 0.625, 0.5, 0.625, 0.5, 0.625, 0.5, 0.625, 0.5, 0.625, 0.5, 0.625, 0.5, 0.625, 0.5, 0.625, 0.5, 0.625, 0.5, 0.625, 0.5, 0.625, 0.5, 0.625, 0.5, 0.625, 0.5, 0.625, 0.5, 0.625, 0.5, 0.625, 0.5, 0.625, 0.5, 0.625, 0.5, 0.625, 0.5, 0.625, 0.5, 0.625, 0.5, 0.625, 0.5, 0.625, 0.5, 0.625, 0.5, 0.625, 0.5, 0.625, 0.5, 0.625, 0.5, 0.625, 0.5, 0.625, 0.5, 0.625, 0.5, 0.625, 0.5, 0.625, 0.5, 0.625, 0.5, 0.625, 0.5, 0.625, 0.5, 0.625, 0.5, 0.625, 0.5, 0.625, 0.5, 0.625, 0.5, 0.625, 0.5, 0.625, 0.5, 0.625, 0.5, 0.625, 0.5, 0.625, 0.5, 0.625, 0.5, 0.625, 0.5, 0.625, 0.5, 0.625, 0.5, 0.625, 0.5, 0.625, 0.5, 0.625, 0.5, 0.625, 0.5, 0.625, 0.5, 0.625, 0.5, 0.625, 0.5, 0.625, 0.5, 0.625, 0.5, 0.625, 0.5, 0.625, 0.5, 0.625, 0.5, 0.625, 0.5, 0.625, 0.5, 0.625, 0.5, 0.625, 0.75, 0.625, 0.75, 0.625, 0.75, 0.625, 0.75, 0.625, 0.75, 0.0, 0.0, 0.0, 0.0, 0.625, 0.75, 0.625, 0.5, 0.625, 0.5, 0.625, 0.5, 0.625, 0.5, 0.625, 0.5, 0.625, 0.5, 0.625, 0.5, 0.625, 0.5, 0.625, 0.5, 0.625, 0.5, 0.625, 0.5, 0.625, 0.5, 0.625, 0.5, 0.625, 0.5, 0.625, 0.5, 0.625, 0.5, 0.625, 0.5, 0.625, 0.5, 0.625, 0.5, 0.625, 0.5, 0.625, 0.5, 0.625, 0.5, 0.625, 0.5, 0.625, 0.5, 0.625, 0.5, 0.625, 0.5, 0.625, 0.5, 0.625, 0.5, 0.625, 0.5, 0.625, 0.5, 0.625, 0.5, 0.625, 0.5, 0.625, 0.5, 0.625, 0.5, 0.625, 0.5, 0.625, 0.5, 0.625, 0.5, 0.625, 0.5, 0.625, 0.5, 0.625, 0.5, 0.75, 0.75, 0.75, 0.75, 0.75, 0.75, 0.75, 0.75, 0.75, 0.75, 0.75, 0.75, 0.75, 0.75, 0.75, 0.75, 0.625, 0.5, 0.625, 0.5, 0.625, 0.5, 0.625, 0.5, 0.625, 0.5, 0.625, 0.5, 0.625, 0.5, 0.625, 0.5, 0.625, 0.5, 0.0, 0.0, 0.0, 0.0, 0.625, 0.5, 0.0, 0.0, 0.625, 0.5, 0.625, 0.5, 0.0, 0.0, 0.625, 0.5, 0.625, 0.5, 0.625, 0.5, 0.625, 0.5, 0.625, 0.5, 0.625, 0.5, 0.625, 0.5, 0.625, 0.5, 0.625, 0.5, 0.625, 0.5, 0.625, 0.5, 0.625, 0.5, 0.625, 0.5, 0.625, 0.5, 0.625, 0.5, 0.625, 0.5, 0.625, 0.5, 0.625, 0.5, 0.625, 0.5, 0.625, 0.5, 0.625, 0.5, 0.625, 0.5, 0.625, 0.5, 0.625, 0.5, 0.625, 0.5, 0.625, 0.5, 0.625, 0.5, 0.625, 0.5, 0.625, 0.5, 0.625, 0.5, 0.625, 0.5, 0.625, 0.5, 0.625, 0.5, 0.625, 0.5, 0.625, 0.5, 0.625, 0.5, 0.625, 0.5, 0.625, 0.5, 0.625, 0.5, 0.625, 0.5, 0.625, 0.5, 0.625, 0.5, 0.625, 0.5, 0.625, 0.5, 0.625, 0.5, 0.625, 0.5, 0.625, 0.5, 0.625, 0.5, 0.625, 0.75, 0.625, 0.75, 0.625, 0.75, 0.625, 0.75, 0.625, 0.75, 0.625, 0.75, 0.625, 0.75, 0.625, 0.75, 0.625, 0.5, 0.625, 0.5, 0.625, 0.5, 0.625, 0.5, 0.625, 0.5, 0.625, 0.5, 0.625, 0.5, 0.625, 0.5, 0.625, 0.5, 0.625, 0.5, 0.625, 0.5, 0.625, 0.5, 0.625, 0.5, 0.625, 0.5, 0.625, 0.5, 0.625, 0.5, 0.625, 0.5, 0.625, 0.5, 0.625, 0.5, 0.625, 0.5, 0.625, 0.5, 0.625, 0.5, 0.625, 0.5, 0.625, 0.5, 0.625, 0.5, 0.625, 0.5, 0.625, 0.5, 0.625, 0.5, 0.625, 0.5, 0.625, 0.5, 0.625, 0.5, 0.625, 0.5, 0.625, 0.5, 0.625, 0.5, 0.625, 0.5, 0.625, 0.5, 0.625, 0.5, 0.625, 0.5, 0.625, 0.5, 0.625, 0.5, 0.625, 0.5, 0.625, 0.5, 0.625, 0.5, 0.625, 0.5, 0.625, 0.75, 0.625, 0.75, 0.625, 0.75, 0.625, 0.75, 0.625, 0.5, 0.625, 0.5, 0.625, 0.5, 0.625, 0.5, 0.625, 0.75, 0.625, 0.75, 0.625, 0.75, 0.625, 0.75, 0.625, 0.75, 0.625, 0.75, 0.625, 0.75, 0.625, 0.75, 0.625, 0.75, 0.625, 0.5, 0.625, 0.5, 0.625, 0.75, 0.625, 0.75, 0.625, 0.75, 0.625, 0.75, 0.625, 0.75, 0.625, 0.5, 0.625, 0.75, 0.625, 0.75, 0.625, 0.5, 0.625, 0.75, 0.625, 0.75, 0.625, 0.75, 0.625, 0.75, 0.75, 0.75, 0.625, 0.75, 0.625, 0.75, 0.75, 0.75, 0.625, 0.75, 0.625, 0.75, 0.625, 0.75, 0.625, 0.75, 0.75, 0.75, 0.75, 0.75, 0.75, 0.75, 0.75, 0.75, 0.625, 0.75, 0.75, 0.75, 0.75, 0.75, 0.625, 0.75, 0.625, 0.75, 0.625, 0.75, 0.625, 0.75, 0.625, 0.75, 0.75, 0.75, 0.75, 0.75, 0.75, 0.75, 0.75, 0.75, 0.625, 0.5, 0.625, 0.5, 0.625, 0.5, 0.625, 0.5, 0.625, 0.75, 0.625, 0.75, 0.625, 0.75, 0.625, 0.75, 0.625, 0.5, 0.625, 0.5, 0.625, 0.5, 0.625, 0.5, 0.625, 0.5, 0.625, 0.75, 0.625, 0.75, 0.625, 0.5, 0.625, 0.5, 0.625, 0.5, 0.625, 0.5, 0.625, 0.5, 0.625, 0.5, 0.625, 0.5, 0.625, 0.5, 0.625, 0.5, 0.625, 0.5, 0.625, 0.5, 0.625, 0.5, 0.625, 0.5, 0.625, 0.5, 0.625, 0.75, 0.625, 0.75, 0.625, 0.5, 0.625, 0.5, 0.625, 0.75, 0.625, 0.75, 0.625, 0.5, 0.625, 0.5, 0.625, 0.75, 0.625, 0.5, 0.75, 0.75, 0.75, 0.75, 0.625, 0.75, 0.625, 0.75, 0.625, 0.5, 0.625, 0.5, 0.625, 0.5, 0.625, 0.5, 0.625, 0.5, 0.625, 0.5, 0.625, 0.5, 0.625, 0.5, 0.625, 0.5, 0.625, 0.5, 0.625, 0.5, 0.625, 0.5, 0.0, 0.0, 0.0, 0.0, 0.0, 0.0, 0.0, 0.0, 0.0, 0.0, 0.0, 0.0, 0.0, 0.0, 0.0, 0.0, 0.625, 0.5, 0.625, 0.5, 0.625, 0.5, 0.625, 0.5, 0.625, 0.5, 0.625, 0.5, 0.625, 0.5, 0.625, 0.5, 0.625, 0.5, 0.625, 0.5, 0.625, 0.5, 0.625, 0.5, 0.625, 0.5, 0.625, 0.5, 0.625, 0.5, 0.625, 0.5, 0.625, 0.5, 0.625, 0.5, 0.625, 0.5, 0.625, 0.5, 0.625, 0.5, 0.625, 0.75, 0.625, 0.75, 0.625, 0.5, 0.625, 0.5, 0.625, 0.5, 0.625, 0.5, 0.625, 0.5, 0.625, 0.5, 0.625, 0.5, 0.625, 0.5, 0.625, 0.5, 0.625, 0.5, 0.625, 0.5, 0.625, 0.5, 0.625, 0.5, 0.625, 0.5, 0.625, 0.5, 0.625, 0.5, 0.625, 0.5, 0.625, 0.5, 0.625, 0.5, 0.625, 0.5, 0.625, 0.5, 0.625, 0.5, 0.625, 0.5, 0.625, 0.5, 0.625, 0.5, 0.625, 0.5, 0.625, 0.5, 0.625, 0.5, 0.625, 0.5, 0.625, 0.5, 0.625, 0.5, 0.625, 0.5, 0.625, 0.5, 0.625, 0.5, 0.625, 0.5, 0.625, 0.5, 0.625, 0.5, 0.75, 0.75, 0.75, 0.75, 0.7306, 0.75, 0.0, 0.0, 0.0, 0.0, 0.0, 0.0, 0.0, 0.0, 0.625, 0.5, 0.625, 0.5, 0.625, 0.5, 0.625, 0.5, 0.625, 0.5, 0.625, 0.5, 0.625, 0.5, 0.625, 0.5, 0.625, 0.5, 0.625, 0.75, 0.625, 0.75, 0.625, 0.5, 0.625, 0.5, 0.625, 0.5, 0.625, 0.75, 0.625, 0.75, 0.625, 0.5, 0.625, 0.5, 0.625, 0.5, 0.625, 0.5, 0.625, 0.5, 0.625, 0.5, 0.625, 0.5, 0.625, 0.5, 0.625, 0.5, 0.625, 0.5, 0.625, 0.5, 0.625, 0.5, 0.625, 0.5, 0.625, 0.5, 0.625, 0.75, 0.625, 0.75, 0.625, 0.5, 0.625, 0.5, 0.625, 0.75, 0.625, 0.75, 0.625, 0.5, 0.625, 0.5, 0.625, 0.75, 0.75, 0.75, 0.625, 0.75, 0.625, 0.75, 0.75, 0.75, 0.625, 0.5, 0.625, 0.5, 0.625, 0.5, 0.625, 0.5, 0.625, 0.5, 0.625, 0.5, 0.625, 0.5, 0.625, 0.5, 0.625, 0.5, 0.625, 0.5, 0.625, 0.5, 0.625, 0.5, 0.0, 0.0, 0.0, 0.0, 0.0, 0.0, 0.0, 0.0, 0.0, 0.0, 0.0, 0.0, 0.0, 0.0, 0.0, 0.0, 0.625, 0.5, 0.625, 0.5, 0.625, 0.5, 0.625, 0.5, 0.625, 0.5, 0.625, 0.5, 0.625, 0.5, 0.625, 0.5, 0.625, 0.5, 0.625, 0.5, 0.625, 0.5, 0.625, 0.5, 0.625, 0.5, 0.625, 0.5, 0.625, 0.5, 0.625, 0.5, 0.625, 0.5, 0.625, 0.5, 0.625, 0.5, 0.625, 0.5, 0.625, 0.5, 0.625, 0.5, 0.625, 0.75, 0.625, 0.75, 0.625, 0.5, 0.625, 0.5, 0.625, 0.5, 0.625, 0.5, 0.625, 0.5, 0.625, 0.5, 0.625, 0.5, 0.625, 0.5, 0.625, 0.5, 0.625, 0.5, 0.625, 0.5, 0.625, 0.5, 0.625, 0.5, 0.625, 0.5, 0.625, 0.5, 0.625, 0.5, 0.625, 0.5, 0.625, 0.5, 0.625, 0.5, 0.625, 0.5, 0.625, 0.5, 0.625, 0.5, 0.625, 0.5, 0.625, 0.5, 0.625, 0.5, 0.625, 0.5, 0.625, 0.5, 0.625, 0.5, 0.625, 0.5, 0.625, 0.5, 0.625, 0.5, 0.625, 0.5, 0.625, 0.5, 0.625, 0.5, 0.625, 0.5, 0.625, 0.5, 0.0, 0.0, 0.7015, 0.75, 0.625, 0.75, 0.0, 0.0, 0.0, 0.0, 0.0, 0.0, 0.0, 0.0, 0.625, 0.5, 0.625, 0.5, 0.625, 0.5, 0.625, 0.5, 0.625, 0.5, 0.625, 0.5, 0.625, 0.5, 0.625, 0.5, 0.625, 0.5, 0.625, 0.5, 0.625, 0.75, 0.625, 0.75, 0.7306, 0.75, 0.75, 0.75, 0.75, 0.75, 0.75, 0.75, 0.7306, 0.75, 0.7015, 0.75, 0.0, 0.0, 0.75, 0.75, 0.625, 0.75, 0.7015, 0.75, 0.7306, 0.75, 0.625, 0.75, 0.625, 0.75, 0.7015, 0.75, 0.625, 0.5, 0.625, 0.5, 0.625, 0.5, 0.625, 0.5, 0.0, 0.0, 0.0, 0.0, 0.0, 0.0, 0.0, 0.0, 0.625, 0.5, 0.625, 0.5, 0.625, 0.5, 0.625, 0.5, 0.0, 0.0, 0.0, 0.0, 0.0, 0.0, 0.0, 0.0, 0.625, 0.5, 0.625, 0.5, 0.625, 0.5, 0.625, 0.5, 0.625, 0.5, 0.625, 0.5, 0.625, 0.5, 0.625, 0.5, 0.625, 0.5, 0.625, 0.5, 0.625, 0.5, 0.625, 0.5, 0.625, 0.5, 0.625, 0.5, 0.625, 0.5, 0.625, 0.5, 0.625, 0.5, 0.625, 0.5, 0.625, 0.5, 0.625, 0.5, 0.625, 0.5, 0.625, 0.5, 0.625, 0.5, 0.625, 0.5, 0.625, 0.5, 0.625, 0.5, 0.625, 0.5, 0.625, 0.5, 0.625, 0.5, 0.625, 0.5, 0.625, 0.5, 0.625, 0.5, 0.625, 0.5, 0.625, 0.5, 0.625, 0.5, 0.625, 0.5, 0.625, 0.5, 0.625, 0.5, 0.625, 0.5, 0.625, 0.5, 0.625, 0.5, 0.625, 0.5, 0.625, 0.5, 0.625, 0.5, 0.625, 0.5, 0.625, 0.5, 0.625, 0.5, 0.625, 0.5, 0.625, 0.5, 0.625, 0.5, 0.625, 0.5, 0.625, 0.5, 0.625, 0.5, 0.625, 0.5, 0.625, 0.5, 0.625, 0.5, 0.625, 0.5, 0.625, 0.5, 0.625, 0.5, 0.625, 0.5, 0.625, 0.5, 0.625, 0.5, 0.625, 0.5, 0.625, 0.5, 0.625, 0.5, 0.625, 0.5, 0.625, 0.5, 0.625, 0.5, 0.625, 0.5, 0.625, 0.5, 0.625, 0.5, 0.625, 0.5, 0.625, 0.5, 0.625, 0.5, 0.625, 0.5, 0.625, 0.5, 0.625, 0.5, 0.625, 0.5, 0.625, 0.5, 0.625, 0.5, 0.625, 0.5, 0.625, 0.5, 0.625, 0.5, 0.625, 0.5, 0.625, 0.5, 0.625, 0.5, 0.625, 0.5, 0.625, 0.5, 0.625, 0.5, 0.625, 0.5, 0.625, 0.5, 0.625, 0.5, 0.625, 0.5, 0.625, 0.5, 0.625, 0.5, 0.625, 0.5, 0.625, 0.5, 0.625, 0.5, 0.625, 0.5, 0.625, 0.5, 0.625, 0.5, 0.625, 0.5, 0.625, 0.5, 0.625, 0.5, 0.625, 0.5, 0.625, 0.5, 0.625, 0.5, 0.625, 0.5, 0.625, 0.5, 0.625, 0.5, 0.625, 0.5, 0.625, 0.5, 0.625, 0.75, 0.625, 0.75, 0.625, 0.75, 0.625, 0.75, 0.625, 0.5, 0.625, 0.5, 0.625, 0.5, 0.625, 0.5, 0.625, 0.75, 0.625, 0.75, 0.625, 0.75, 0.625, 0.75, 0.625, 0.5, 0.625, 0.5, 0.625, 0.5, 0.625, 0.5, 0.625, 0.5, 0.625, 0.5, 0.625, 0.5, 0.625, 0.5, 0.625, 0.75, 0.625, 0.75, 0.625, 0.75, 0.625, 0.75, 0.625, 0.5, 0.625, 0.5, 0.625, 0.5, 0.625, 0.5, 0.625, 0.75, 0.625, 0.75, 0.625, 0.75, 0.625, 0.75, 0.625, 0.5, 0.625, 0.5, 0.625, 0.5, 0.625, 0.5, 0.625, 0.5, 0.625, 0.5, 0.625, 0.5, 0.625, 0.5, 0.625, 0.5, 0.625, 0.5, 0.625, 0.5, 0.625, 0.5, 0.625, 0.5, 0.625, 0.5, 0.625, 0.5, 0.625, 0.5, 0.625, 0.5, 0.625, 0.5, 0.625, 0.5, 0.625, 0.5, 0.625, 0.5, 0.625, 0.5, 0.625, 0.5, 0.625, 0.5, 0.625, 0.5, 0.625, 0.5, 0.625, 0.5, 0.625, 0.5, 0.625, 0.5, 0.625, 0.5, 0.625, 0.5, 0.625, 0.5, 0.625, 0.5, 0.625, 0.5, 0.625, 0.5, 0.625, 0.5, 0.625, 0.5, 0.625, 0.5, 0.625, 0.5, 0.625, 0.5, 0.625, 0.5, 0.625, 0.5, 0.625, 0.5, 0.625, 0.5, 0.625, 0.5, 0.625, 0.5, 0.625, 0.5, 0.625, 0.5, 0.75, 0.6667, 0.75, 0.8333, 0.625, 0.8333, 0.625, 0.6667, 0.75, 0.5, 0.75, 0.6667, 0.625, 0.6667, 0.625, 0.5, 0.75, 0.8333, 0.6875, 1.0, 0.625, 0.8333, 0.625, 0.5, 0.625, 0.6667, 0.5, 0.6667, 0.5, 0.5, 0.625, 0.8333, 0.5625, 1.0, 0.5, 0.8333, 0.625, 0.6667, 0.625, 0.8333, 0.5, 0.8333, 0.5, 0.6667, 0.5, 0.5, 0.5, 0.6667, 0.375, 0.6667, 0.375, 0.5, 0.5, 0.8333, 0.4375, 1.0, 0.375, 0.8333, 0.5, 0.6667, 0.5, 0.8333, 0.375, 0.8333, 0.375, 0.6667, 0.375, 0.5, 0.375, 0.6667, 0.25, 0.6667, 0.25, 0.5, 0.375, 0.8333, 0.3125, 1.0, 0.25, 0.8333, 0.375, 0.6667, 0.375, 0.8333, 0.25, 0.8333, 0.25, 0.6667, 0.25, 0.5, 0.25, 0.6667, 0.125, 0.6667, 0.125, 0.5, 0.25, 0.8333, 0.1875, 1.0, 0.125, 0.8333, 0.25, 0.6667, 0.25, 0.8333, 0.125, 0.8333, 0.125, 0.6667, 0.125, 0.5, 0.125, 0.6667, 0.0, 0.6667, 0.0, 0.5, 0.125, 0.8333, 0.0625, 1.0, 0.0, 0.8333, 0.125, 0.6667, 0.125, 0.8333, 0.0, 0.8333, 0.0, 0.6667, 1.0, 0.8333, 0.9375, 1.0, 0.875, 0.8333, 1.0, 0.6667, 1.0, 0.8333, 0.875, 0.8333, 0.875, 0.6667, 1.0, 0.5, 1.0, 0.6667, 0.875, 0.6667, 0.875, 0.5, 0.875, 0.6667, 0.875, 0.8333, 0.75, 0.8333, 0.75, 0.6667, 0.875, 0.5, 0.875, 0.6667, 0.75, 0.6667, 0.75, 0.5, 0.875, 0.8333, 0.8125, 1.0, 0.75, 0.8333, 0.0, 0.0, 0.0, 0.0, 0.0, 0.0, 0.0, 0.0, 0.0, 0.0, 0.0, 0.0, 0.875, 0.5, 0.0, 0.0, 0.0, 0.0, 0.625, 0.5, 1.0, 0.5, 0.875, 0.5, 0.625, 0.75, 0.125, 0.5, 0.0, 0.5, 0.625, 0.5, 0.7015, 0.75, 0.25, 0.5, 0.125, 0.5, 0.625, 0.75, 0.75, 0.75, 0.25, 0.5, 0.7015, 0.75, 0.7306, 0.75, 0.75, 0.75, 0.7306, 0.75, 0.7015, 0.75, 0.25, 0.5, 0.625, 0.75, 0.375, 0.5, 0.25, 0.5, 0.7015, 0.75, 0.0, 0.0, 0.0, 0.0, 0.75, 0.5, 0.625, 0.5, 0.0, 0.0, 0.625, 0.5, 0.5, 0.5, 0.625, 0.5, 0.625, 0.5, 0.5, 0.5, 0.375, 0.5, 0.625, 0.75, 0.625, 0.5, 0.625, 0.5, 0.625, 0.5, 0.625, 0.5, 0.625, 0.5, 0.625, 0.5, 0.625, 0.5, 0.625, 0.5, 0.625, 0.5, 0.625, 0.5, 0.625, 0.5, 0.625, 0.5, 0.625, 0.5, 0.625, 0.5, 0.625, 0.5, 0.625, 0.5, 0.625, 0.5, 0.625, 0.5, 0.625, 0.5, 0.625, 0.5, 0.625, 0.5, 0.625, 0.5, 0.625, 0.5, 0.625, 0.5, 0.625, 0.5, 0.625, 0.5, 0.625, 0.5, 0.625, 0.5, 0.625, 0.5, 0.625, 0.5, 0.625, 0.5, 0.625, 0.5, 0.625, 0.5, 0.625, 0.5, 0.625, 0.5, 0.625, 0.5, 0.625, 0.5, 0.625, 0.5, 0.625, 0.5, 0.625, 0.5, 0.625, 0.75, 0.625, 0.75, 0.625, 0.75, 0.625, 0.75, 0.625, 0.5, 0.625, 0.5, 0.625, 0.5, 0.625, 0.5, 0.625, 0.75, 0.625, 0.75, 0.625, 0.75, 0.625, 0.75, 0.625, 0.5, 0.625, 0.5, 0.625, 0.5, 0.625, 0.5, 0.625, 0.5, 0.625, 0.5, 0.625, 0.5, 0.625, 0.5, 0.625, 0.75, 0.625, 0.75, 0.625, 0.75, 0.625, 0.75, 0.625, 0.5, 0.625, 0.5, 0.625, 0.5, 0.625, 0.5, 0.625, 0.75, 0.625, 0.75, 0.625, 0.75, 0.625, 0.75, 0.625, 0.5, 0.625, 0.5, 0.625, 0.5, 0.625, 0.5, 0.625, 0.5, 0.625, 0.5, 0.625, 0.5, 0.625, 0.5, 0.625, 0.5, 0.625, 0.5, 0.625, 0.5, 0.625, 0.5, 0.625, 0.5, 0.625, 0.5, 0.625, 0.5, 0.625, 0.5, 0.625, 0.5, 0.625, 0.5, 0.625, 0.5, 0.625, 0.5, 0.625, 0.5, 0.625, 0.5, 0.625, 0.5, 0.625, 0.5, 0.625, 0.5, 0.625, 0.5, 0.625, 0.5, 0.625, 0.5, 0.625, 0.5, 0.625, 0.5, 0.625, 0.5, 0.625, 0.5, 0.625, 0.5, 0.625, 0.5, 0.625, 0.5, 0.625, 0.5, 0.625, 0.5, 0.625, 0.5, 0.625, 0.5, 0.625, 0.5, 0.625, 0.5, 0.625, 0.5, 0.625, 0.5, 0.625, 0.5, 0.625, 0.5, 0.625, 0.5, 0.625, 0.5, 0.625, 0.5, 0.625, 0.5, 0.625, 0.5, 0.625, 0.5, 0.625, 0.5, 0.625, 0.5, 0.625, 0.5, 0.625, 0.5, 0.625, 0.5, 0.625, 0.5, 0.625, 0.5, 0.625, 0.5, 0.625, 0.5, 0.625, 0.5, 0.625, 0.5, 0.625, 0.5, 0.625, 0.5, 0.625, 0.5, 0.625, 0.5, 0.625, 0.5, 0.625, 0.5, 0.625, 0.5, 0.625, 0.5, 0.625, 0.5, 0.625, 0.5, 0.625, 0.5, 0.625, 0.5, 0.625, 0.5, 0.625, 0.5, 0.625, 0.5, 0.625, 0.5, 0.625, 0.5, 0.625, 0.5, 0.625, 0.5, 0.625, 0.5, 0.625, 0.5, 0.625, 0.5, 0.625, 0.5, 0.625, 0.5, 0.625, 0.5, 0.625, 0.5, 0.625, 0.5, 0.625, 0.5, 0.625, 0.5, 0.625, 0.5, 0.625, 0.5, 0.625, 0.5, 0.625, 0.5, 0.625, 0.5, 0.625, 0.5, 0.625, 0.5, 0.625, 0.5, 0.625, 0.5, 0.625, 0.5, 0.625, 0.5, 0.625, 0.5, 0.625, 0.5, 0.0, 0.0, 0.0, 0.0, 0.0, 0.0, 0.0, 0.0, 0.625, 0.5, 0.625, 0.5, 0.625, 0.5, 0.625, 0.5, 0.0, 0.0, 0.0, 0.0, 0.0, 0.0, 0.0, 0.0, 0.625, 0.5, 0.625, 0.5, 0.625, 0.5, 0.625, 0.5, 0.625, 0.5, 0.625, 0.5, 0.625, 0.5, 0.625, 0.5, 0.625, 0.5, 0.625, 0.5, 0.625, 0.5, 0.625, 0.5, 0.625, 0.5, 0.625, 0.5, 0.625, 0.5, 0.625, 0.5, 0.625, 0.5, 0.625, 0.5, 0.625, 0.5, 0.625, 0.5, 0.625, 0.5, 0.625, 0.5, 0.625, 0.5, 0.625, 0.5, 0.625, 0.5, 0.625, 0.5, 0.625, 0.5, 0.625, 0.5, 0.625, 0.75, 0.625, 0.75, 0.625, 0.75, 0.625, 0.75, 0.625, 0.5, 0.625, 0.5, 0.625, 0.5, 0.625, 0.5, 0.625, 0.5, 0.625, 0.5, 0.625, 0.5, 0.625, 0.5, 0.625, 0.5, 0.625, 0.5, 0.625, 0.5, 0.625, 0.5, 0.625, 0.5, 0.625, 0.5, 0.625, 0.5, 0.625, 0.5, 0.625, 0.5, 0.625, 0.5, 0.625, 0.5, 0.625, 0.5, 0.625, 0.5, 0.625, 0.5, 0.625, 0.5, 0.625, 0.5, 0.625, 0.5, 0.625, 0.5, 0.625, 0.5, 0.625, 0.5, 0.625, 0.75, 0.625, 0.75, 0.625, 0.75, 0.625, 0.75, 0.625, 0.75, 0.625, 0.75, 0.625, 0.75, 0.625, 0.75, 0.625, 0.5, 0.625, 0.5, 0.625, 0.5, 0.625, 0.5, 0.625, 0.5, 0.625, 0.5, 0.625, 0.5, 0.625, 0.5, 0.625, 0.75, 0.625, 0.5, 0.625, 0.5, 0.625, 0.75, 0.625, 0.5, 0.625, 0.5, 0.625, 0.5, 0.625, 0.5, 0.625, 0.5, 0.625, 0.5, 0.625, 0.5, 0.625, 0.5, 0.625, 0.5, 0.625, 0.5, 0.625, 0.5, 0.625, 0.5, 0.625, 0.75, 0.625, 0.75, 0.625, 0.75, 0.625, 0.75, 0.625, 0.75, 0.625, 0.75, 0.625, 0.75, 0.625, 0.75, 0.625, 0.5, 0.625, 0.5, 0.625, 0.5, 0.625, 0.5, 0.625, 0.5, 0.625, 0.5, 0.625, 0.5, 0.625, 0.5, 0.75, 0.75, 0.625, 0.75, 0.625, 0.75, 0.75, 0.75, 0.625, 0.5, 0.625, 0.75, 0.625, 0.75, 0.625, 0.5, 0.625, 0.5, 0.625, 0.5, 0.625, 0.5, 0.625, 0.5, 0.625, 0.5, 0.625, 0.5, 0.625, 0.5, 0.625, 0.5, 0.75, 0.75, 0.75, 0.75, 0.75, 0.75, 0.75, 0.75, 0.625, 0.75, 0.625, 0.75, 0.625, 0.75, 0.625, 0.75, 0.625, 0.5, 0.625, 0.5, 0.625, 0.5, 0.625, 0.5, 0.625, 0.75, 0.625, 0.75, 0.625, 0.75, 0.625, 0.75, 0.625, 0.75, 0.625, 0.75, 0.625, 0.75, 0.625, 0.75, 0.625, 0.5, 0.625, 0.5, 0.625, 0.5, 0.625, 0.5, 0.625, 0.5, 0.625, 0.5, 0.625, 0.5, 0.625, 0.5, 0.625, 0.75, 0.75, 0.75, 0.75, 0.75, 0.625, 0.75, 0.625, 0.5, 0.625, 0.5, 0.625, 0.5, 0.625, 0.5, 0.625, 0.75, 0.0, 0.0, 0.0, 0.0, 0.625, 0.75, 0.625, 0.5, 0.625, 0.5, 0.625, 0.5, 0.625, 0.5, 0.75, 0.75, 0.75, 0.75, 0.75, 0.75, 0.75, 0.75, 0.625, 0.75, 0.625, 0.75, 0.625, 0.75, 0.625, 0.75, 0.625, 0.5, 0.625, 0.5, 0.625, 0.5, 0.625, 0.5, 0.625, 0.5, 0.625, 0.5, 0.625, 0.5, 0.625, 0.5, 0.625, 0.5, 0.625, 0.5, 0.625, 0.5, 0.625, 0.5, 0.625, 0.5, 0.625, 0.5, 0.625, 0.5, 0.625, 0.5, 0.625, 0.5, 0.625, 0.5, 0.625, 0.5, 0.625, 0.5, 0.625, 0.5, 0.625, 0.5, 0.625, 0.5, 0.625, 0.5, 0.625, 0.5, 0.625, 0.5, 0.625, 0.5, 0.625, 0.5, 0.625, 0.5, 0.625, 0.5, 0.625, 0.5, 0.625, 0.5, 0.625, 0.5, 0.625, 0.5, 0.625, 0.5, 0.625, 0.5, 0.625, 0.5, 0.625, 0.5, 0.625, 0.5, 0.625, 0.5, 0.625, 0.5, 0.625, 0.5, 0.625, 0.5, 0.625, 0.5, 0.625, 0.5, 0.625, 0.5, 0.625, 0.5, 0.625, 0.5, 0.75, 0.75, 0.75, 0.75, 0.75, 0.75, 0.75, 0.75, 0.625, 0.5, 0.625, 0.5, 0.625, 0.5, 0.625, 0.5, 0.625, 0.5, 0.625, 0.5, 0.625, 0.5, 0.625, 0.5, 0.625, 0.5, 0.625, 0.5, 0.625, 0.5, 0.625, 0.5, 0.0, 0.0, 0.0, 0.0, 0.0, 0.0, 0.0, 0.0, 0.625, 0.5, 0.625, 0.5, 0.625, 0.5, 0.625, 0.5, 0.75, 0.75, 0.75, 0.75, 0.75, 0.75, 0.75, 0.75, 0.625, 0.5, 0.625, 0.5, 0.625, 0.5, 0.625, 0.5, 0.625, 0.5, 0.625, 0.5, 0.625, 0.5, 0.625, 0.5, 0.0, 0.0, 0.0, 0.0, 0.0, 0.0, 0.0, 0.0, 0.625, 0.5, 0.625, 0.5, 0.625, 0.5, 0.625, 0.5, 0.625, 0.5, 0.0, 0.0, 0.0, 0.0, 0.625, 0.5, 0.0, 0.0, 0.0, 0.0, 0.0, 0.0, 0.0, 0.0, 0.0, 0.0, 0.0, 0.0, 0.0, 0.0, 0.0, 0.0, 0.0, 0.0, 0.625, 0.5, 0.625, 0.5, 0.0, 0.0, 0.0, 0.0, 0.0, 0.0, 0.0, 0.0, 0.0, 0.0, 0.0, 0.0, 0.0, 0.0, 0.0, 0.0, 0.0, 0.0])
me_cube_002.use_remesh_fix_poles = True
me_cube_002.use_remesh_preserve_attributes = False
me_cube_002.use_mirror_vertex_groups = False
me_cube_002.update()

# ---- objects
ob_empty = bpy.data.objects.new('Empty', None)
ob_cube = bpy.data.objects.new('Cube', me_cube_002)

# ---- transforms, parenting, visibility, modifiers, constraints
ob_empty.location = (-0.1633, 0.0, 13.7)
ob_empty.rotation_euler = (0.0, -0.0, 1.571)
ob_empty.scale = (2.355, 2.355, 2.355)
ob_empty.empty_display_type = 'IMAGE'
ob_empty.empty_display_size = 5.0
ob_empty.use_empty_image_alpha = True
ob_empty.color = (1.0, 1.0, 1.0, 0.234)
ob_empty.lineart.crease_threshold = 0.0
ob_cube.location = (0.0, -2.041, 0.0)
ob_cube.lineart.crease_threshold = 0.0

# ---- collection membership
scene.collection.objects.link(ob_empty)
scene.collection.objects.link(ob_cube)

# ---- scene / render settings (as saved in the file)
scene.frame_start = 1; scene.frame_end = 250; scene.frame_set(65)
scene.render.engine = 'BLENDER_EEVEE_NEXT'
scene.cycles.use_denoising = False
scene.cycles.samples = 128
scene.cycles.sampling_pattern = 'TABULATED_SOBOL'
scene.cycles.use_adaptive_sampling = False
scene.cycles.use_light_tree = False
scene.view_settings.view_transform = 'Filmic'
bpy.context.view_layer.update()

# ---- added for rendering (the .blend has no active camera and no usable light): camera, sun
cam_auto = bpy.data.cameras.new('AutoCamera')
cam_auto.lens = 50.0
cam_auto.sensor_width = 36.0
cam_auto.clip_end = 1000.0
ob_auto_camera = bpy.data.objects.new('AutoCamera', cam_auto)
scene.collection.objects.link(ob_auto_camera)
ob_auto_camera.location = (10.0569, -12.2166, 8.5178)
ob_auto_camera.rotation_euler = (1.09748, -7.21219e-08, 0.694738)
scene.camera = ob_auto_camera
light_auto_sun = bpy.data.lights.new('AutoSun', 'SUN')
light_auto_sun.energy = 3.0
light_auto_sun.angle = 0.0523599
ob_auto_sun = bpy.data.objects.new('AutoSun', light_auto_sun)
scene.collection.objects.link(ob_auto_sun)
ob_auto_sun.rotation_euler = (0.872665, 0.174533, 0.523599)
bpy.context.view_layer.update()
